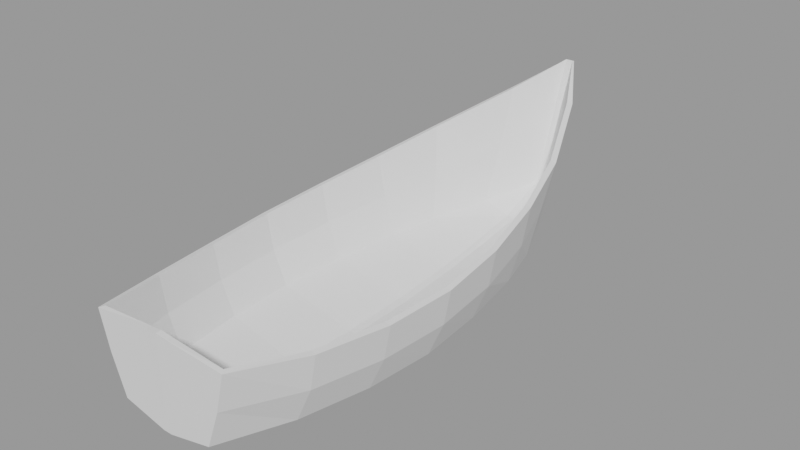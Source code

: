 # Source: old_man_and_the_sea.blend  (saved by Blender 2.82.7; exported with 4.5.12 LTS)
import bpy
from mathutils import Matrix  # noqa: F401  (used for matrix-valued properties, if any)

bpy.ops.wm.read_factory_settings(use_empty=True)
scene = bpy.context.scene
scene.name = 'Boat New'

# ---- meshes
me_cube_004 = bpy.data.meshes.new('Cube.004')
me_cube_004.from_pydata([(0.5112, -3.0, -0.1135), (0.7509, -3.001, 0.6853), (0.04713, 2.951, 1.422), (0.8799, 0.006917, -0.2013), (1.12, 0.006917, 0.6119), (0.6354, 1.286, -0.1333), (0.7839, 1.496, 0.8823), (1.12, -1.493, 0.5334), (0.8799, -1.493, -0.2012), (0.04713, -3.0, -0.2216), (0.04713, 2.474, 0.0767), (0.1248, -3.006, 0.7306), (0.04713, 0.006917, -0.3702), (0.04713, 1.287, -0.2538), (0.04713, -1.493, -0.3701), (0.3977, 2.39, 1.163), (0.3757, 1.913, -0.07317), (0.04713, 1.913, -0.1576), (0.0, 1.913, -0.1576), (0.0, -1.493, -0.3701), (0.0, 1.287, -0.2498), (0.0, 0.006917, -0.3702), (0.0, -3.008, 0.7449), (0.0, 2.474, 0.0767), (0.0, -3.0, -0.2216), (0.0, 2.951, 1.422), (0.0, -2.246, -0.3146), (0.04713, -2.246, -0.3146), (0.9879, -2.246, 0.5737), (0.0, 0.7523, -0.3154), (0.04713, 0.7523, -0.3154), (0.7727, 0.7523, -0.1694), (0.9869, 0.7523, 0.722), (0.0, -0.7425, -0.3886), (0.04713, -0.7425, -0.3886), (1.172, -0.7425, 0.5487), (0.9326, -0.7425, -0.2118), (0.7482, -2.246, -0.1687), (0.9161, -2.246, 0.2025), (1.1, -0.7425, 0.1684), (0.6537, -3.0, 0.2859), (1.048, 0.006917, 0.2053), (0.7096, 1.391, 0.3745), (1.048, -1.493, 0.1661), (0.08598, -3.003, 0.2581), (0.04713, 2.713, 0.7492), (0.3867, 2.152, 0.5449), (0.0, 2.713, 0.7492), (0.0, -3.004, 0.2581), (0.9058, 0.7523, 0.2763)], [], [(44, 11, 22, 48), (12, 34, 33, 21), (30, 31, 3, 12), (38, 28, 1, 40), (49, 32, 4, 41), (34, 36, 8, 14), (46, 15, 6, 42), (39, 35, 7, 43), (40, 1, 11, 44), (17, 16, 5, 13), (17, 10, 16), (34, 14, 19, 33), (30, 12, 21, 29), (10, 17, 18, 23), (45, 2, 15, 46), (45, 10, 23, 47), (17, 13, 20, 18), (27, 37, 0, 9), (41, 4, 35, 39), (43, 7, 28, 38), (14, 8, 37, 27), (14, 27, 26, 19), (13, 5, 31, 30), (42, 6, 32, 49), (13, 30, 29, 20), (12, 3, 36, 34), (27, 9, 24, 26), (5, 42, 49, 31), (8, 43, 38, 37), (3, 41, 39, 36), (2, 45, 47, 25), (10, 45, 46, 16), (0, 40, 44, 9), (36, 39, 43, 8), (16, 46, 42, 5), (31, 49, 41, 3), (37, 38, 40, 0), (9, 44, 48, 24)])
_uv = me_cube_004.uv_layers.new(name='UVMap')
_uv.uv.foreach_set('vector', [0.5, 0.8503, 0.625, 0.8503, 0.625, 0.8503, 0.5, 0.8503, 0.2656, 0.625, 0.2656, 0.6562, 0.2656, 0.6562, 0.2656, 0.625, 0.2728, 0.5938, 0.4036, 0.5938, 0.375, 0.625, 0.2656, 0.625, 0.5, 0.7187, 0.625, 0.7188, 0.625, 0.75, 0.5, 0.75, 0.5143, 0.5938, 0.625, 0.5938, 0.625, 0.625, 0.5, 0.625, 0.2656, 0.6562, 0.375, 0.6562, 0.375, 0.6875, 0.2656, 0.6875, 0.5, 0.5258, 0.625, 0.5258, 0.625, 0.5625, 0.5246, 0.5669, 0.5, 0.6562, 0.625, 0.6562, 0.625, 0.6875, 0.5, 0.6875, 0.5, 0.75, 0.625, 0.75, 0.625, 0.8503, 0.5, 0.8503, 0.3388, 0.5258, 0.375, 0.5258, 0.4242, 0.5713, 0.2779, 0.5713, -0.04811, -0.05843, 0.3703, 0.4938, 0.375, 0.5258, 0.2656, 0.6562, 0.2656, 0.6875, 0.2656, 0.6875, 0.2656, 0.6562, 0.2728, 0.5938, 0.2656, 0.625, 0.2656, 0.625, 0.2728, 0.5938, 0.3703, 0.4938, -0.04811, -0.05843, -0.04811, -0.05843, 0.3703, 0.4938, 0.4976, 0.4969, 0.625, 0.5, 0.625, 0.5258, 0.5, 0.5258, 0.4976, 0.4969, 0.3703, 0.4938, 0.3703, 0.4938, 0.4976, 0.4969, 0.3388, 0.5258, 0.2779, 0.5713, 0.278, 0.5712, 0.3388, 0.5258, 0.2702, 0.7188, 0.375, 0.7187, 0.375, 0.75, 0.2747, 0.75, 0.5, 0.625, 0.625, 0.625, 0.625, 0.6562, 0.5, 0.6562, 0.5, 0.6875, 0.625, 0.6875, 0.625, 0.7188, 0.5, 0.7187, 0.2656, 0.6875, 0.375, 0.6875, 0.375, 0.7187, 0.2702, 0.7188, 0.2656, 0.6875, 0.2702, 0.7188, 0.2702, 0.7188, 0.2656, 0.6875, 0.2779, 0.5713, 0.4242, 0.5713, 0.4036, 0.5938, 0.2728, 0.5938, 0.5246, 0.5669, 0.625, 0.5625, 0.625, 0.5938, 0.5143, 0.5938, 0.2779, 0.5713, 0.2728, 0.5938, 0.2728, 0.5938, 0.278, 0.5712, 0.2656, 0.625, 0.375, 0.625, 0.375, 0.6562, 0.2656, 0.6562, 0.2702, 0.7188, 0.2747, 0.75, 0.2747, 0.75, 0.2702, 0.7188, 0.4242, 0.5713, 0.5246, 0.5669, 0.5143, 0.5938, 0.4036, 0.5938, 0.375, 0.6875, 0.5, 0.6875, 0.5, 0.7187, 0.375, 0.7187, 0.375, 0.625, 0.5, 0.625, 0.5, 0.6562, 0.375, 0.6562, 0.625, 0.5, 0.4976, 0.4969, 0.4976, 0.4969, 0.625, 0.5, 0.3703, 0.4938, 0.4976, 0.4969, 0.5, 0.5258, 0.375, 0.5258, 0.375, 0.75, 0.5, 0.75, 0.5, 0.8503, 0.375, 0.8503, 0.375, 0.6562, 0.5, 0.6562, 0.5, 0.6875, 0.375, 0.6875, 0.375, 0.5258, 0.5, 0.5258, 0.5246, 0.5669, 0.4242, 0.5713, 0.4036, 0.5938, 0.5143, 0.5938, 0.5, 0.625, 0.375, 0.625, 0.375, 0.7187, 0.5, 0.7187, 0.5, 0.75, 0.375, 0.75, 0.375, 0.8503, 0.5, 0.8503, 0.5, 0.8503, 0.375, 0.8503])
me_cube_004.use_remesh_fix_poles = True
me_cube_004.use_remesh_preserve_attributes = False
me_cube_004.use_mirror_vertex_groups = False
me_cube_004.update()

# ---- objects
ob_new_boat = bpy.data.objects.new('New Boat', me_cube_004)

# ---- transforms, parenting, visibility, modifiers, constraints
ob_new_boat.location = (0.0, 0.0, 0.0)
ob_new_boat.lineart.crease_threshold = 0.0
_m = ob_new_boat.modifiers.new('Mirror', 'MIRROR')
_m.use_clip = True
_m = ob_new_boat.modifiers.new('Solidify', 'SOLIDIFY')
_m.thickness = 0.06
_m.thickness_clamp = 2.0
_m.nonmanifold_merge_threshold = 0.0003

# ---- collection membership
scene.collection.objects.link(ob_new_boat)

# ---- scene / render settings (as saved in the file)
scene.frame_start = 1; scene.frame_end = 250; scene.frame_set(1)
scene.render.engine = 'BLENDER_EEVEE_NEXT'
scene.render.image_settings.exr_codec = 'NONE'
scene.render.simplify_subdivision_render = 0
scene.render.simplify_child_particles_render = 0.0
scene.cycles.use_denoising = False
scene.cycles.samples = 128
scene.cycles.sampling_pattern = 'TABULATED_SOBOL'
scene.cycles.use_adaptive_sampling = False
scene.cycles.use_light_tree = False
scene.view_settings.view_transform = 'Filmic'
bpy.context.view_layer.update()

# ---- added for rendering (the .blend has no active camera and no usable light): camera, sun + grey world if the file has none
cam_auto = bpy.data.cameras.new('AutoCamera')
cam_auto.lens = 50.0
cam_auto.sensor_width = 36.0
cam_auto.clip_end = 1000.0
ob_auto_camera = bpy.data.objects.new('AutoCamera', cam_auto)
scene.collection.objects.link(ob_auto_camera)
ob_auto_camera.location = (6.15916, -7.41924, 5.44781)
ob_auto_camera.rotation_euler = (1.09748, -7.21219e-08, 0.694738)
scene.camera = ob_auto_camera
light_auto_sun = bpy.data.lights.new('AutoSun', 'SUN')
light_auto_sun.energy = 3.0
light_auto_sun.angle = 0.0523599
ob_auto_sun = bpy.data.objects.new('AutoSun', light_auto_sun)
scene.collection.objects.link(ob_auto_sun)
ob_auto_sun.rotation_euler = (0.872665, 0.174533, 0.523599)
if scene.world is None:
    world_auto = bpy.data.worlds.new('AutoWorld')
    world_auto.color = (0.3, 0.3, 0.3)
    scene.world = world_auto
bpy.context.view_layer.update()
